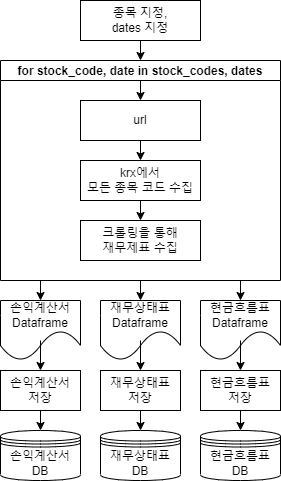

The diagram above was exported from draw.io. Its source (the exported page's mxGraphModel, read from the mxfile embedded in the PNG):
<mxGraphModel dx="460" dy="1936" grid="1" gridSize="10" guides="1" tooltips="1" connect="1" arrows="1" fold="1" page="1" pageScale="1" pageWidth="827" pageHeight="1169" math="0" shadow="0">
  <root>
    <mxCell id="WIyWlLk6GJQsqaUBKTNV-0" />
    <mxCell id="WIyWlLk6GJQsqaUBKTNV-1" parent="WIyWlLk6GJQsqaUBKTNV-0" />
    <mxCell id="uT0t8a0cM4VUyORnDknb-16" value="for stock_code, date in stock_codes, dates" style="swimlane;startSize=20;" vertex="1" parent="WIyWlLk6GJQsqaUBKTNV-1">
      <mxGeometry x="60" y="-260" width="280" height="220" as="geometry" />
    </mxCell>
    <mxCell id="uT0t8a0cM4VUyORnDknb-17" value="url" style="rounded=0;whiteSpace=wrap;html=1;" vertex="1" parent="uT0t8a0cM4VUyORnDknb-16">
      <mxGeometry x="80" y="40" width="120" height="40" as="geometry" />
    </mxCell>
    <mxCell id="uT0t8a0cM4VUyORnDknb-18" value="krx에서&lt;br&gt;모든 종목 코드 수집" style="rounded=0;whiteSpace=wrap;html=1;" vertex="1" parent="uT0t8a0cM4VUyORnDknb-16">
      <mxGeometry x="80" y="100" width="120" height="40" as="geometry" />
    </mxCell>
    <mxCell id="uT0t8a0cM4VUyORnDknb-19" value="크롤링을 통해&lt;br&gt;재무제표 수집" style="rounded=0;whiteSpace=wrap;html=1;" vertex="1" parent="uT0t8a0cM4VUyORnDknb-16">
      <mxGeometry x="80" y="160" width="120" height="40" as="geometry" />
    </mxCell>
    <mxCell id="uT0t8a0cM4VUyORnDknb-20" value="" style="endArrow=classic;html=1;rounded=0;exitX=0.5;exitY=1;exitDx=0;exitDy=0;entryX=0.5;entryY=0;entryDx=0;entryDy=0;" edge="1" parent="uT0t8a0cM4VUyORnDknb-16" source="uT0t8a0cM4VUyORnDknb-18" target="uT0t8a0cM4VUyORnDknb-19">
      <mxGeometry width="50" height="50" relative="1" as="geometry">
        <mxPoint x="110" y="100" as="sourcePoint" />
        <mxPoint x="110" y="140" as="targetPoint" />
      </mxGeometry>
    </mxCell>
    <mxCell id="uT0t8a0cM4VUyORnDknb-21" value="" style="endArrow=classic;html=1;rounded=0;entryX=0.5;entryY=0;entryDx=0;entryDy=0;" edge="1" parent="uT0t8a0cM4VUyORnDknb-16" target="uT0t8a0cM4VUyORnDknb-17">
      <mxGeometry width="50" height="50" relative="1" as="geometry">
        <mxPoint x="140" y="20" as="sourcePoint" />
        <mxPoint x="200" y="120" as="targetPoint" />
      </mxGeometry>
    </mxCell>
    <mxCell id="uT0t8a0cM4VUyORnDknb-22" value="" style="endArrow=classic;html=1;rounded=0;exitX=0.5;exitY=1;exitDx=0;exitDy=0;entryX=0.5;entryY=0;entryDx=0;entryDy=0;" edge="1" parent="WIyWlLk6GJQsqaUBKTNV-1" target="uT0t8a0cM4VUyORnDknb-16">
      <mxGeometry width="50" height="50" relative="1" as="geometry">
        <mxPoint x="200" y="-280" as="sourcePoint" />
        <mxPoint x="200" y="-260" as="targetPoint" />
      </mxGeometry>
    </mxCell>
    <mxCell id="uT0t8a0cM4VUyORnDknb-23" value="" style="endArrow=classic;html=1;rounded=0;exitX=0.5;exitY=1;exitDx=0;exitDy=0;" edge="1" parent="WIyWlLk6GJQsqaUBKTNV-1" source="uT0t8a0cM4VUyORnDknb-17">
      <mxGeometry width="50" height="50" relative="1" as="geometry">
        <mxPoint x="200" y="-310" as="sourcePoint" />
        <mxPoint x="200" y="-160" as="targetPoint" />
      </mxGeometry>
    </mxCell>
    <mxCell id="uT0t8a0cM4VUyORnDknb-24" value="재무상태표 Dataframe" style="shape=document;whiteSpace=wrap;html=1;boundedLbl=1;size=0.5;" vertex="1" parent="WIyWlLk6GJQsqaUBKTNV-1">
      <mxGeometry x="160" y="-20" width="80" height="60" as="geometry" />
    </mxCell>
    <mxCell id="uT0t8a0cM4VUyORnDknb-25" value="" style="endArrow=classic;html=1;rounded=0;entryX=0.5;entryY=0;entryDx=0;entryDy=0;" edge="1" parent="WIyWlLk6GJQsqaUBKTNV-1" target="uT0t8a0cM4VUyORnDknb-26">
      <mxGeometry width="50" height="50" relative="1" as="geometry">
        <mxPoint x="200" y="20" as="sourcePoint" />
        <mxPoint x="200" y="160" as="targetPoint" />
      </mxGeometry>
    </mxCell>
    <mxCell id="uT0t8a0cM4VUyORnDknb-26" value="재무상태표&lt;br&gt;저장" style="rounded=0;whiteSpace=wrap;html=1;" vertex="1" parent="WIyWlLk6GJQsqaUBKTNV-1">
      <mxGeometry x="160" y="50" width="80" height="40" as="geometry" />
    </mxCell>
    <mxCell id="uT0t8a0cM4VUyORnDknb-27" value="재무상태표 DB" style="shape=datastore;whiteSpace=wrap;html=1;" vertex="1" parent="WIyWlLk6GJQsqaUBKTNV-1">
      <mxGeometry x="160" y="110" width="80" height="50" as="geometry" />
    </mxCell>
    <mxCell id="uT0t8a0cM4VUyORnDknb-28" value="" style="endArrow=classic;html=1;rounded=0;exitX=0.5;exitY=1;exitDx=0;exitDy=0;entryX=0.5;entryY=0;entryDx=0;entryDy=0;" edge="1" parent="WIyWlLk6GJQsqaUBKTNV-1" source="uT0t8a0cM4VUyORnDknb-16" target="uT0t8a0cM4VUyORnDknb-24">
      <mxGeometry width="50" height="50" relative="1" as="geometry">
        <mxPoint x="150" y="80" as="sourcePoint" />
        <mxPoint x="200" y="70" as="targetPoint" />
      </mxGeometry>
    </mxCell>
    <mxCell id="uT0t8a0cM4VUyORnDknb-29" value="종목 지정,&lt;br&gt;dates 지정" style="rounded=0;whiteSpace=wrap;html=1;" vertex="1" parent="WIyWlLk6GJQsqaUBKTNV-1">
      <mxGeometry x="140" y="-320" width="120" height="40" as="geometry" />
    </mxCell>
    <mxCell id="uT0t8a0cM4VUyORnDknb-30" value="손익계산서 Dataframe" style="shape=document;whiteSpace=wrap;html=1;boundedLbl=1;size=0.5;" vertex="1" parent="WIyWlLk6GJQsqaUBKTNV-1">
      <mxGeometry x="60" y="-20" width="80" height="60" as="geometry" />
    </mxCell>
    <mxCell id="uT0t8a0cM4VUyORnDknb-31" value="" style="endArrow=classic;html=1;rounded=0;entryX=0.5;entryY=0;entryDx=0;entryDy=0;" edge="1" parent="WIyWlLk6GJQsqaUBKTNV-1" target="uT0t8a0cM4VUyORnDknb-32">
      <mxGeometry width="50" height="50" relative="1" as="geometry">
        <mxPoint x="100" y="20" as="sourcePoint" />
        <mxPoint x="70" y="160" as="targetPoint" />
      </mxGeometry>
    </mxCell>
    <mxCell id="uT0t8a0cM4VUyORnDknb-32" value="손익계산서&lt;br&gt;저장" style="rounded=0;whiteSpace=wrap;html=1;" vertex="1" parent="WIyWlLk6GJQsqaUBKTNV-1">
      <mxGeometry x="60" y="50" width="80" height="40" as="geometry" />
    </mxCell>
    <mxCell id="uT0t8a0cM4VUyORnDknb-33" value="손익계산서 DB" style="shape=datastore;whiteSpace=wrap;html=1;" vertex="1" parent="WIyWlLk6GJQsqaUBKTNV-1">
      <mxGeometry x="60" y="110" width="80" height="50" as="geometry" />
    </mxCell>
    <mxCell id="uT0t8a0cM4VUyORnDknb-34" value="" style="endArrow=classic;html=1;rounded=0;entryX=0.5;entryY=0;entryDx=0;entryDy=0;" edge="1" parent="WIyWlLk6GJQsqaUBKTNV-1" target="uT0t8a0cM4VUyORnDknb-30">
      <mxGeometry width="50" height="50" relative="1" as="geometry">
        <mxPoint x="100" y="-40" as="sourcePoint" />
        <mxPoint x="70" y="70" as="targetPoint" />
      </mxGeometry>
    </mxCell>
    <mxCell id="uT0t8a0cM4VUyORnDknb-35" value="현금흐름표 Dataframe" style="shape=document;whiteSpace=wrap;html=1;boundedLbl=1;size=0.5;" vertex="1" parent="WIyWlLk6GJQsqaUBKTNV-1">
      <mxGeometry x="260" y="-20" width="80" height="60" as="geometry" />
    </mxCell>
    <mxCell id="uT0t8a0cM4VUyORnDknb-36" value="" style="endArrow=classic;html=1;rounded=0;entryX=0.5;entryY=0;entryDx=0;entryDy=0;" edge="1" parent="WIyWlLk6GJQsqaUBKTNV-1" target="uT0t8a0cM4VUyORnDknb-37">
      <mxGeometry width="50" height="50" relative="1" as="geometry">
        <mxPoint x="300" y="20" as="sourcePoint" />
        <mxPoint x="330" y="160" as="targetPoint" />
      </mxGeometry>
    </mxCell>
    <mxCell id="uT0t8a0cM4VUyORnDknb-37" value="현금흐름표&lt;br&gt;저장" style="rounded=0;whiteSpace=wrap;html=1;" vertex="1" parent="WIyWlLk6GJQsqaUBKTNV-1">
      <mxGeometry x="260" y="50" width="80" height="40" as="geometry" />
    </mxCell>
    <mxCell id="uT0t8a0cM4VUyORnDknb-38" value="현금흐름표 DB" style="shape=datastore;whiteSpace=wrap;html=1;" vertex="1" parent="WIyWlLk6GJQsqaUBKTNV-1">
      <mxGeometry x="260" y="110" width="80" height="50" as="geometry" />
    </mxCell>
    <mxCell id="uT0t8a0cM4VUyORnDknb-39" value="" style="endArrow=classic;html=1;rounded=0;entryX=0.5;entryY=0;entryDx=0;entryDy=0;" edge="1" parent="WIyWlLk6GJQsqaUBKTNV-1" target="uT0t8a0cM4VUyORnDknb-35">
      <mxGeometry width="50" height="50" relative="1" as="geometry">
        <mxPoint x="300" y="-40" as="sourcePoint" />
        <mxPoint x="330" y="70" as="targetPoint" />
      </mxGeometry>
    </mxCell>
    <mxCell id="uT0t8a0cM4VUyORnDknb-40" value="" style="endArrow=classic;html=1;rounded=0;entryX=0.5;entryY=0;entryDx=0;entryDy=0;exitX=0.5;exitY=1;exitDx=0;exitDy=0;" edge="1" parent="WIyWlLk6GJQsqaUBKTNV-1" source="uT0t8a0cM4VUyORnDknb-32" target="uT0t8a0cM4VUyORnDknb-33">
      <mxGeometry width="50" height="50" relative="1" as="geometry">
        <mxPoint x="110" y="-30" as="sourcePoint" />
        <mxPoint x="110" y="-10" as="targetPoint" />
      </mxGeometry>
    </mxCell>
    <mxCell id="uT0t8a0cM4VUyORnDknb-41" value="" style="endArrow=classic;html=1;rounded=0;entryX=0.5;entryY=0;entryDx=0;entryDy=0;exitX=0.5;exitY=1;exitDx=0;exitDy=0;" edge="1" parent="WIyWlLk6GJQsqaUBKTNV-1" source="uT0t8a0cM4VUyORnDknb-26" target="uT0t8a0cM4VUyORnDknb-27">
      <mxGeometry width="50" height="50" relative="1" as="geometry">
        <mxPoint x="110" y="100" as="sourcePoint" />
        <mxPoint x="110" y="120" as="targetPoint" />
      </mxGeometry>
    </mxCell>
    <mxCell id="uT0t8a0cM4VUyORnDknb-42" value="" style="endArrow=classic;html=1;rounded=0;entryX=0.5;entryY=0;entryDx=0;entryDy=0;exitX=0.5;exitY=1;exitDx=0;exitDy=0;" edge="1" parent="WIyWlLk6GJQsqaUBKTNV-1" source="uT0t8a0cM4VUyORnDknb-37" target="uT0t8a0cM4VUyORnDknb-38">
      <mxGeometry width="50" height="50" relative="1" as="geometry">
        <mxPoint x="120" y="110" as="sourcePoint" />
        <mxPoint x="120" y="130" as="targetPoint" />
      </mxGeometry>
    </mxCell>
  </root>
</mxGraphModel>